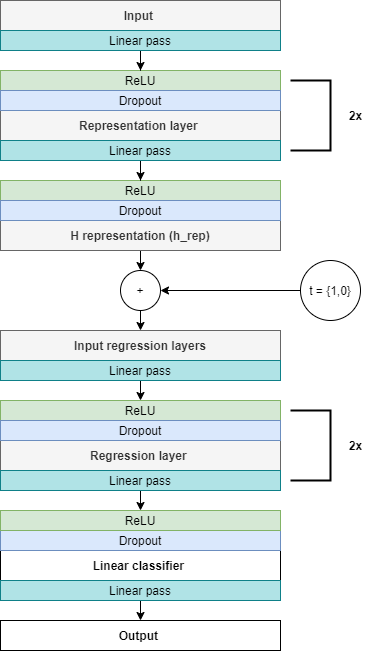

The diagram above was exported from draw.io. Its source (the exported page's mxGraphModel, read from the mxfile embedded in the PNG):
<mxGraphModel dx="1422" dy="828" grid="1" gridSize="10" guides="1" tooltips="1" connect="1" arrows="1" fold="1" page="1" pageScale="1" pageWidth="827" pageHeight="1169" math="0" shadow="0">
  <root>
    <mxCell id="7Wh2WvZY3O_xZKBmf6ly-0" />
    <mxCell id="7Wh2WvZY3O_xZKBmf6ly-1" parent="7Wh2WvZY3O_xZKBmf6ly-0" />
    <mxCell id="XxsPDCzGn0rt9EHLKM4h-0" value="&lt;b&gt;Representation layer&amp;nbsp;&lt;br&gt;&lt;/b&gt;" style="rounded=0;whiteSpace=wrap;html=1;fillColor=#f5f5f5;strokeColor=#666666;fontColor=#333333;align=center;" vertex="1" parent="7Wh2WvZY3O_xZKBmf6ly-1">
      <mxGeometry x="240" y="140" width="280" height="30" as="geometry" />
    </mxCell>
    <mxCell id="XxsPDCzGn0rt9EHLKM4h-75" style="edgeStyle=orthogonalEdgeStyle;rounded=0;orthogonalLoop=1;jettySize=auto;html=1;" edge="1" parent="7Wh2WvZY3O_xZKBmf6ly-1">
      <mxGeometry relative="1" as="geometry">
        <mxPoint x="380" y="300" as="targetPoint" />
        <mxPoint x="380" y="260" as="sourcePoint" />
      </mxGeometry>
    </mxCell>
    <mxCell id="XxsPDCzGn0rt9EHLKM4h-3" value="&lt;font face=&quot;helvetica&quot;&gt;&lt;b&gt;H representation (h_rep)&lt;/b&gt;&lt;br&gt;&lt;/font&gt;" style="rounded=0;whiteSpace=wrap;html=1;fillColor=#f5f5f5;strokeColor=#666666;fontColor=#333333;" vertex="1" parent="7Wh2WvZY3O_xZKBmf6ly-1">
      <mxGeometry x="240" y="250" width="280" height="30" as="geometry" />
    </mxCell>
    <mxCell id="XxsPDCzGn0rt9EHLKM4h-5" value="ReLU" style="rounded=0;whiteSpace=wrap;html=1;fillColor=#d5e8d4;strokeColor=#82b366;" vertex="1" parent="7Wh2WvZY3O_xZKBmf6ly-1">
      <mxGeometry x="240" y="100" width="280" height="20" as="geometry" />
    </mxCell>
    <mxCell id="XxsPDCzGn0rt9EHLKM4h-6" value="Dropout" style="rounded=0;whiteSpace=wrap;html=1;fillColor=#dae8fc;strokeColor=#6c8ebf;" vertex="1" parent="7Wh2WvZY3O_xZKBmf6ly-1">
      <mxGeometry x="240" y="120" width="280" height="20" as="geometry" />
    </mxCell>
    <mxCell id="XxsPDCzGn0rt9EHLKM4h-7" value="&lt;b&gt;Input&amp;nbsp;&lt;/b&gt;" style="rounded=0;whiteSpace=wrap;html=1;fillColor=#f5f5f5;strokeColor=#666666;fontColor=#333333;" vertex="1" parent="7Wh2WvZY3O_xZKBmf6ly-1">
      <mxGeometry x="240" y="30" width="280" height="30" as="geometry" />
    </mxCell>
    <mxCell id="XxsPDCzGn0rt9EHLKM4h-9" value="ReLU" style="rounded=0;whiteSpace=wrap;html=1;fillColor=#d5e8d4;strokeColor=#82b366;" vertex="1" parent="7Wh2WvZY3O_xZKBmf6ly-1">
      <mxGeometry x="240" y="210" width="280" height="20" as="geometry" />
    </mxCell>
    <mxCell id="XxsPDCzGn0rt9EHLKM4h-10" value="Dropout" style="rounded=0;whiteSpace=wrap;html=1;fillColor=#dae8fc;strokeColor=#6c8ebf;" vertex="1" parent="7Wh2WvZY3O_xZKBmf6ly-1">
      <mxGeometry x="240" y="230" width="280" height="20" as="geometry" />
    </mxCell>
    <mxCell id="XxsPDCzGn0rt9EHLKM4h-11" value="&lt;b&gt;Input regression layers&lt;/b&gt;" style="rounded=0;whiteSpace=wrap;html=1;fillColor=#f5f5f5;strokeColor=#666666;fontColor=#333333;" vertex="1" parent="7Wh2WvZY3O_xZKBmf6ly-1">
      <mxGeometry x="240" y="360" width="280" height="30" as="geometry" />
    </mxCell>
    <mxCell id="XxsPDCzGn0rt9EHLKM4h-77" style="edgeStyle=orthogonalEdgeStyle;rounded=0;orthogonalLoop=1;jettySize=auto;html=1;entryX=1;entryY=0.5;entryDx=0;entryDy=0;" edge="1" parent="7Wh2WvZY3O_xZKBmf6ly-1" source="XxsPDCzGn0rt9EHLKM4h-13" target="XxsPDCzGn0rt9EHLKM4h-28">
      <mxGeometry relative="1" as="geometry" />
    </mxCell>
    <mxCell id="XxsPDCzGn0rt9EHLKM4h-13" value="t = {1,0}" style="ellipse;whiteSpace=wrap;html=1;" vertex="1" parent="7Wh2WvZY3O_xZKBmf6ly-1">
      <mxGeometry x="540" y="290" width="60" height="60" as="geometry" />
    </mxCell>
    <mxCell id="XxsPDCzGn0rt9EHLKM4h-55" value="" style="edgeStyle=orthogonalEdgeStyle;rounded=0;orthogonalLoop=1;jettySize=auto;html=1;" edge="1" parent="7Wh2WvZY3O_xZKBmf6ly-1" source="XxsPDCzGn0rt9EHLKM4h-19">
      <mxGeometry relative="1" as="geometry">
        <mxPoint x="380" y="100" as="targetPoint" />
      </mxGeometry>
    </mxCell>
    <mxCell id="XxsPDCzGn0rt9EHLKM4h-19" value="Linear pass" style="rounded=0;whiteSpace=wrap;html=1;fillColor=#b0e3e6;strokeColor=#0e8088;" vertex="1" parent="7Wh2WvZY3O_xZKBmf6ly-1">
      <mxGeometry x="240" y="60" width="280" height="20" as="geometry" />
    </mxCell>
    <mxCell id="XxsPDCzGn0rt9EHLKM4h-57" value="" style="edgeStyle=orthogonalEdgeStyle;rounded=0;orthogonalLoop=1;jettySize=auto;html=1;entryX=0.5;entryY=0;entryDx=0;entryDy=0;" edge="1" parent="7Wh2WvZY3O_xZKBmf6ly-1" source="XxsPDCzGn0rt9EHLKM4h-21" target="XxsPDCzGn0rt9EHLKM4h-9">
      <mxGeometry relative="1" as="geometry">
        <mxPoint x="490" y="210" as="targetPoint" />
      </mxGeometry>
    </mxCell>
    <mxCell id="XxsPDCzGn0rt9EHLKM4h-21" value="Linear pass" style="rounded=0;whiteSpace=wrap;html=1;fillColor=#b0e3e6;strokeColor=#0e8088;" vertex="1" parent="7Wh2WvZY3O_xZKBmf6ly-1">
      <mxGeometry x="240" y="170" width="280" height="20" as="geometry" />
    </mxCell>
    <mxCell id="XxsPDCzGn0rt9EHLKM4h-76" style="edgeStyle=orthogonalEdgeStyle;rounded=0;orthogonalLoop=1;jettySize=auto;html=1;exitX=0.5;exitY=1;exitDx=0;exitDy=0;" edge="1" parent="7Wh2WvZY3O_xZKBmf6ly-1" source="XxsPDCzGn0rt9EHLKM4h-28">
      <mxGeometry relative="1" as="geometry">
        <mxPoint x="380" y="360" as="targetPoint" />
      </mxGeometry>
    </mxCell>
    <mxCell id="XxsPDCzGn0rt9EHLKM4h-28" value="+" style="ellipse;whiteSpace=wrap;html=1;" vertex="1" parent="7Wh2WvZY3O_xZKBmf6ly-1">
      <mxGeometry x="360" y="300" width="40" height="40" as="geometry" />
    </mxCell>
    <mxCell id="WMG48aK93B8YVXJ8Sa2O-7" style="edgeStyle=orthogonalEdgeStyle;rounded=0;orthogonalLoop=1;jettySize=auto;html=1;exitX=0.5;exitY=1;exitDx=0;exitDy=0;entryX=0.5;entryY=0;entryDx=0;entryDy=0;" edge="1" parent="7Wh2WvZY3O_xZKBmf6ly-1" source="XxsPDCzGn0rt9EHLKM4h-30" target="XxsPDCzGn0rt9EHLKM4h-70">
      <mxGeometry relative="1" as="geometry" />
    </mxCell>
    <mxCell id="XxsPDCzGn0rt9EHLKM4h-30" value="Linear pass" style="rounded=0;whiteSpace=wrap;html=1;fillColor=#b0e3e6;strokeColor=#0e8088;" vertex="1" parent="7Wh2WvZY3O_xZKBmf6ly-1">
      <mxGeometry x="240" y="390" width="280" height="20" as="geometry" />
    </mxCell>
    <mxCell id="XxsPDCzGn0rt9EHLKM4h-38" value="&lt;b&gt;Linear classifier&amp;nbsp;&lt;br&gt;&lt;/b&gt;" style="rounded=0;whiteSpace=wrap;html=1;" vertex="1" parent="7Wh2WvZY3O_xZKBmf6ly-1">
      <mxGeometry x="240" y="580" width="280" height="30" as="geometry" />
    </mxCell>
    <mxCell id="XxsPDCzGn0rt9EHLKM4h-39" value="Dropout" style="rounded=0;whiteSpace=wrap;html=1;fillColor=#dae8fc;strokeColor=#6c8ebf;" vertex="1" parent="7Wh2WvZY3O_xZKBmf6ly-1">
      <mxGeometry x="240" y="560" width="280" height="20" as="geometry" />
    </mxCell>
    <mxCell id="XxsPDCzGn0rt9EHLKM4h-40" value="ReLU" style="rounded=0;whiteSpace=wrap;html=1;fillColor=#d5e8d4;strokeColor=#82b366;" vertex="1" parent="7Wh2WvZY3O_xZKBmf6ly-1">
      <mxGeometry x="240" y="540" width="280" height="20" as="geometry" />
    </mxCell>
    <mxCell id="XxsPDCzGn0rt9EHLKM4h-42" value="&lt;b&gt;Output&amp;nbsp;&lt;/b&gt;" style="rounded=0;whiteSpace=wrap;html=1;" vertex="1" parent="7Wh2WvZY3O_xZKBmf6ly-1">
      <mxGeometry x="240" y="650" width="280" height="30" as="geometry" />
    </mxCell>
    <mxCell id="xM3hEVTccEp2rxHemGKY-0" style="edgeStyle=orthogonalEdgeStyle;rounded=0;orthogonalLoop=1;jettySize=auto;html=1;exitX=0.75;exitY=0;exitDx=0;exitDy=0;" edge="1" parent="7Wh2WvZY3O_xZKBmf6ly-1" source="XxsPDCzGn0rt9EHLKM4h-45">
      <mxGeometry relative="1" as="geometry">
        <mxPoint x="450" y="630" as="targetPoint" />
      </mxGeometry>
    </mxCell>
    <mxCell id="xM3hEVTccEp2rxHemGKY-1" style="edgeStyle=orthogonalEdgeStyle;rounded=0;orthogonalLoop=1;jettySize=auto;html=1;exitX=0.5;exitY=1;exitDx=0;exitDy=0;entryX=0.5;entryY=0;entryDx=0;entryDy=0;" edge="1" parent="7Wh2WvZY3O_xZKBmf6ly-1" source="XxsPDCzGn0rt9EHLKM4h-45" target="XxsPDCzGn0rt9EHLKM4h-42">
      <mxGeometry relative="1" as="geometry" />
    </mxCell>
    <mxCell id="XxsPDCzGn0rt9EHLKM4h-45" value="Linear pass" style="rounded=0;whiteSpace=wrap;html=1;fillColor=#b0e3e6;strokeColor=#0e8088;" vertex="1" parent="7Wh2WvZY3O_xZKBmf6ly-1">
      <mxGeometry x="240" y="610" width="280" height="20" as="geometry" />
    </mxCell>
    <mxCell id="XxsPDCzGn0rt9EHLKM4h-51" value="" style="strokeWidth=2;html=1;shape=mxgraph.flowchart.annotation_1;align=left;pointerEvents=1;rotation=-180;" vertex="1" parent="7Wh2WvZY3O_xZKBmf6ly-1">
      <mxGeometry x="530" y="440" width="40" height="70" as="geometry" />
    </mxCell>
    <mxCell id="XxsPDCzGn0rt9EHLKM4h-52" value="&lt;b&gt;2x&lt;/b&gt;" style="text;html=1;align=center;verticalAlign=middle;resizable=0;points=[];autosize=1;" vertex="1" parent="7Wh2WvZY3O_xZKBmf6ly-1">
      <mxGeometry x="580" y="465" width="30" height="20" as="geometry" />
    </mxCell>
    <mxCell id="XxsPDCzGn0rt9EHLKM4h-69" value="&lt;b&gt;Regression layer&amp;nbsp;&lt;br&gt;&lt;/b&gt;" style="rounded=0;whiteSpace=wrap;html=1;fillColor=#f5f5f5;strokeColor=#666666;fontColor=#333333;align=center;" vertex="1" parent="7Wh2WvZY3O_xZKBmf6ly-1">
      <mxGeometry x="240" y="470" width="280" height="30" as="geometry" />
    </mxCell>
    <mxCell id="XxsPDCzGn0rt9EHLKM4h-70" value="ReLU" style="rounded=0;whiteSpace=wrap;html=1;fillColor=#d5e8d4;strokeColor=#82b366;" vertex="1" parent="7Wh2WvZY3O_xZKBmf6ly-1">
      <mxGeometry x="240" y="430" width="280" height="20" as="geometry" />
    </mxCell>
    <mxCell id="XxsPDCzGn0rt9EHLKM4h-71" value="Dropout" style="rounded=0;whiteSpace=wrap;html=1;fillColor=#dae8fc;strokeColor=#6c8ebf;" vertex="1" parent="7Wh2WvZY3O_xZKBmf6ly-1">
      <mxGeometry x="240" y="450" width="280" height="20" as="geometry" />
    </mxCell>
    <mxCell id="WMG48aK93B8YVXJ8Sa2O-2" style="edgeStyle=orthogonalEdgeStyle;rounded=0;orthogonalLoop=1;jettySize=auto;html=1;exitX=0.5;exitY=1;exitDx=0;exitDy=0;" edge="1" parent="7Wh2WvZY3O_xZKBmf6ly-1" source="XxsPDCzGn0rt9EHLKM4h-72">
      <mxGeometry relative="1" as="geometry">
        <mxPoint x="380" y="540" as="targetPoint" />
      </mxGeometry>
    </mxCell>
    <mxCell id="XxsPDCzGn0rt9EHLKM4h-72" value="Linear pass" style="rounded=0;whiteSpace=wrap;html=1;fillColor=#b0e3e6;strokeColor=#0e8088;" vertex="1" parent="7Wh2WvZY3O_xZKBmf6ly-1">
      <mxGeometry x="240" y="500" width="280" height="20" as="geometry" />
    </mxCell>
    <mxCell id="AYihv17FwIiyvxIc6akW-0" value="" style="strokeWidth=2;html=1;shape=mxgraph.flowchart.annotation_1;align=left;pointerEvents=1;rotation=-180;" vertex="1" parent="7Wh2WvZY3O_xZKBmf6ly-1">
      <mxGeometry x="530" y="110" width="40" height="70" as="geometry" />
    </mxCell>
    <mxCell id="AYihv17FwIiyvxIc6akW-1" value="&lt;b&gt;2x&lt;/b&gt;" style="text;html=1;align=center;verticalAlign=middle;resizable=0;points=[];autosize=1;" vertex="1" parent="7Wh2WvZY3O_xZKBmf6ly-1">
      <mxGeometry x="580" y="135" width="30" height="20" as="geometry" />
    </mxCell>
  </root>
</mxGraphModel>